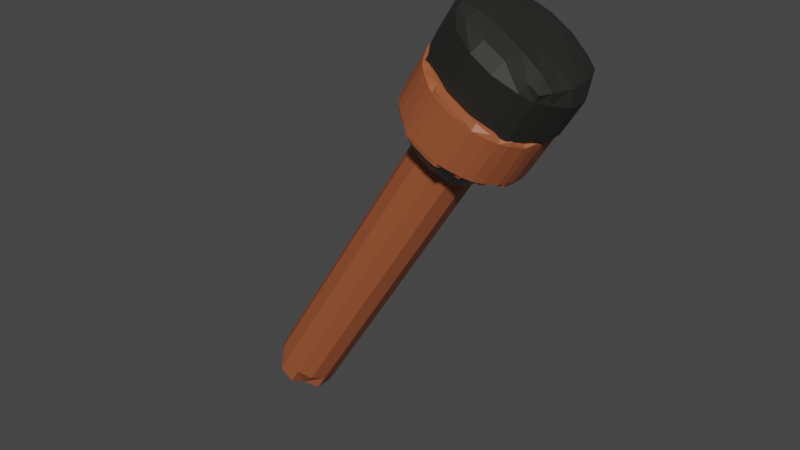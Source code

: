 # Source: pochodnia.blend  (saved by Blender 3.4.6; exported with 4.5.12 LTS)
import bpy
from mathutils import Matrix  # noqa: F401  (used for matrix-valued properties, if any)

bpy.ops.wm.read_factory_settings(use_empty=True)
scene = bpy.context.scene
scene.name = 'Scene'

# ---- collections
col_collection = bpy.data.collections.new('Collection'); scene.collection.children.link(col_collection)

# ---- materials (node trees are filled in below, after node groups)
mat_material_004 = bpy.data.materials.new('Material.004')
mat_material_004.use_transparent_shadow = False
mat_material_004.preview_render_type = 'FLAT'
mat_material = bpy.data.materials.new('Material')
mat_material.use_transparent_shadow = False
mat_material_002 = bpy.data.materials.new('Material.002')
mat_material_002.use_transparent_shadow = False

# ---- material node trees
mat_material_004.use_nodes = True; mat_material_004.node_tree.nodes.clear()
_N = mat_material_004.node_tree.nodes; _L = mat_material_004.node_tree.links
n0 = _N.new('ShaderNodeBsdfPrincipled'); n0.name = 'Principled BSDF'; n0.location = (10, 300)
n0.distribution = 'GGX'
n0.inputs[0].default_value = (0.3589, 0.09505, 0.03571, 0.0)
n0.inputs[3].default_value = 1.45
n0.inputs[9].default_value = (0.0, 0.0, 0.0)
n0.inputs[11].default_value = 0.0
n0.inputs[13].default_value = 0.5039
n0.inputs[27].default_value = (0.0, 0.0, 0.0, 1.0)
n0.inputs[28].default_value = 1.0
n1 = _N.new('ShaderNodeOutputMaterial'); n1.name = 'Material Output'; n1.location = (300, 300)
_L.new(n0.outputs[0], n1.inputs[0])
n1.is_active_output = True
mat_material.use_nodes = True; mat_material.node_tree.nodes.clear()
_N = mat_material.node_tree.nodes; _L = mat_material.node_tree.links
n0 = _N.new('ShaderNodeBsdfPrincipled'); n0.name = 'Principled BSDF'; n0.location = (10, 300)
n0.distribution = 'GGX'
n0.subsurface_method = 'RANDOM_WALK_SKIN'
n0.inputs[0].default_value = (0.1971, 0.1971, 0.1971, 1.0)
n0.inputs[3].default_value = 1.45
n0.inputs[27].default_value = (0.0, 0.0, 0.0, 1.0)
n0.inputs[28].default_value = 1.0
n1 = _N.new('ShaderNodeOutputMaterial'); n1.name = 'Material Output'; n1.location = (300, 300)
_L.new(n0.outputs[0], n1.inputs[0])
n1.is_active_output = True
mat_material_002.use_nodes = True; mat_material_002.node_tree.nodes.clear()
_N = mat_material_002.node_tree.nodes; _L = mat_material_002.node_tree.links
n0 = _N.new('ShaderNodeBsdfPrincipled'); n0.name = 'Principled BSDF'; n0.location = (10, 300)
n0.distribution = 'GGX'
n0.subsurface_method = 'RANDOM_WALK_SKIN'
n0.inputs[0].default_value = (0.01815, 0.01834, 0.01632, 1.0)
n0.inputs[3].default_value = 1.45
n0.inputs[27].default_value = (0.0, 0.0, 0.0, 1.0)
n0.inputs[28].default_value = 1.0
n1 = _N.new('ShaderNodeOutputMaterial'); n1.name = 'Material Output'; n1.location = (300, 300)
_L.new(n0.outputs[0], n1.inputs[0])
n1.is_active_output = True

# ---- world
world_world = bpy.data.worlds.new('World'); scene.world = world_world
world_world.use_nodes = True; world_world.node_tree.nodes.clear()
_N = world_world.node_tree.nodes; _L = world_world.node_tree.links
n0 = _N.new('ShaderNodeOutputWorld'); n0.name = 'World Output'; n0.location = (300, 300)
n1 = _N.new('ShaderNodeBackground'); n1.name = 'Background'; n1.location = (10, 300)
n1.inputs[0].default_value = (0.05088, 0.05088, 0.05088, 1.0)
_L.new(n1.outputs[0], n0.inputs[0])
n0.is_active_output = True
world_world.color = (0.05088, 0.05088, 0.05088)
world_world.use_sun_shadow = False
world_world.sun_shadow_jitter_overblur = 0.0

# ---- meshes
me_cylinder = bpy.data.meshes.new('Cylinder')
me_cylinder.from_pydata([(-0.9268, -0.2706, -14.28), (-0.9402, -0.278, -13.52), (-0.9392, -0.2823, -12.73), (-0.9312, -0.3177, -11.92), (-0.9312, -0.3177, -11.12), (-0.9312, -0.3177, -10.32), (-0.9312, -0.3177, -9.525), (-0.9312, -0.3177, -8.725), (-0.9312, -0.3177, -7.925), (-0.9312, -0.3177, -7.125), (-0.9312, -0.3177, -6.325), (-0.9312, -0.3177, -5.525), (-0.9312, -0.3177, -4.725), (-0.9312, -0.3177, -3.925), (-0.9312, -0.3177, -3.125), (-0.2741, -0.9233, -14.28), (-0.2815, -0.9367, -13.52), (-0.2815, -0.9367, -12.72), (-0.2815, -0.9367, -11.92), (-0.2815, -0.9367, -11.12), (-0.2815, -0.9367, -10.32), (-0.2815, -0.9367, -9.525), (-0.2815, -0.9367, -8.725), (-0.2815, -0.9367, -7.925), (-0.2815, -0.9367, -7.125), (-0.2815, -0.9367, -6.325), (-0.2815, -0.9367, -5.525), (-0.2815, -0.9367, -4.725), (-0.2815, -0.9367, -3.925), (-0.2815, -0.9367, -3.125), (-0.4974, -0.4939, -14.43), (-0.7044, -0.7009, -13.52), (-0.7044, -0.7009, -12.72), (-0.7044, -0.7009, -11.92), (-0.7044, -0.7009, -11.12), (-0.7044, -0.7009, -10.32), (-0.7044, -0.7009, -9.525), (-0.7044, -0.7009, -8.725), (-0.7044, -0.7009, -7.925), (-0.7044, -0.7009, -7.125), (-0.7044, -0.7009, -6.325), (-0.7044, -0.7009, -5.525), (-0.7044, -0.7009, -4.725), (-0.7044, -0.7009, -3.925), (-0.7044, -0.7009, -3.125), (-0.9312, -0.3177, -2.325), (-0.9312, -0.3177, -1.525), (-0.9371, -0.2915, -0.7122), (-0.9402, -0.278, 0.07502), (-0.9316, -0.272, 0.8457), (-0.2815, -0.9367, -2.325), (-0.2815, -0.9367, -1.525), (-0.2815, -0.9367, -0.725), (-0.2815, -0.9367, 0.07502), (-0.2898, -0.9242, 0.8372), (-0.7044, -0.7009, -2.325), (-0.7044, -0.7009, -1.525), (-0.7044, -0.7009, -0.725), (-0.7044, -0.7009, 0.07502), (-0.499, -0.4955, 1.04), (-0.9268, 0.2706, -14.28), (-0.9402, 0.278, -13.52), (-0.9392, 0.2823, -12.73), (-0.9312, 0.3177, -11.92), (-0.9312, 0.3177, -11.12), (-0.9312, 0.3177, -10.32), (-0.9312, 0.3177, -9.525), (-0.9312, 0.3177, -8.725), (-0.9312, 0.3177, -7.925), (-0.9312, 0.3177, -7.125), (-0.9312, 0.3177, -6.325), (-0.9312, 0.3177, -5.525), (-0.9312, 0.3177, -4.725), (-0.9312, 0.3177, -3.925), (-0.9312, 0.3177, -3.125), (-0.4974, 0.4939, -14.43), (-0.7044, 0.7009, -13.52), (-0.7044, 0.7009, -12.72), (-0.7044, 0.7009, -11.92), (-0.7044, 0.7009, -11.12), (-0.7044, 0.7009, -10.32), (-0.7044, 0.7009, -9.525), (-0.7044, 0.7009, -8.725), (-0.7044, 0.7009, -7.925), (-0.7044, 0.7009, -7.125), (-0.7044, 0.7009, -6.325), (-0.7044, 0.7009, -5.525), (-0.7044, 0.7009, -4.725), (-0.7044, 0.7009, -3.925), (-0.7044, 0.7009, -3.125), (-0.2741, 0.9233, -14.28), (-0.2815, 0.9367, -13.52), (-0.2815, 0.9367, -12.72), (-0.2815, 0.9367, -11.92), (-0.2815, 0.9367, -11.12), (-0.2815, 0.9367, -10.32), (-0.2815, 0.9367, -9.525), (-0.2815, 0.9367, -8.725), (-0.2815, 0.9367, -7.925), (-0.2815, 0.9367, -7.125), (-0.2815, 0.9367, -6.325), (-0.2815, 0.9367, -5.525), (-0.2815, 0.9367, -4.725), (-0.2815, 0.9367, -3.925), (-0.2815, 0.9367, -3.125), (-0.9312, 0.3177, -2.325), (-0.9312, 0.3177, -1.525), (-0.9371, 0.2915, -0.7122), (-0.9402, 0.278, 0.07502), (-0.9316, 0.272, 0.8457), (-0.7044, 0.7009, -2.325), (-0.7044, 0.7009, -1.525), (-0.7044, 0.7009, -0.725), (-0.7044, 0.7009, 0.07502), (-0.499, 0.4955, 1.04), (-0.2815, 0.9367, -2.325), (-0.2815, 0.9367, -1.525), (-0.2815, 0.9367, -0.725), (-0.2815, 0.9367, 0.07502), (-0.2849, 0.9255, 0.8387), (0.2671, -0.9233, -14.28), (0.2745, -0.9367, -13.52), (0.2745, -0.9367, -12.72), (0.2745, -0.9367, -11.92), (0.2745, -0.9367, -11.12), (0.2745, -0.9367, -10.32), (0.2745, -0.9367, -9.525), (0.2745, -0.9367, -8.725), (0.2745, -0.9367, -7.925), (0.2745, -0.9367, -7.125), (0.2745, -0.9367, -6.325), (0.2745, -0.9367, -5.525), (0.2745, -0.9367, -4.725), (0.2745, -0.9367, -3.925), (0.2745, -0.9367, -3.125), (0.4905, -0.4939, -14.43), (0.6974, -0.7009, -13.52), (0.6974, -0.7009, -12.72), (0.6974, -0.7009, -11.92), (0.6974, -0.7009, -11.12), (0.6974, -0.7009, -10.32), (0.6974, -0.7009, -9.525), (0.6974, -0.7009, -8.725), (0.6974, -0.7009, -7.925), (0.6974, -0.7009, -7.125), (0.6974, -0.7009, -6.325), (0.6974, -0.7009, -5.525), (0.6974, -0.7009, -4.725), (0.6974, -0.7009, -3.925), (0.6974, -0.7009, -3.125), (0.9198, -0.2706, -14.28), (0.9332, -0.278, -13.52), (0.9332, -0.278, -12.72), (0.9332, -0.278, -11.92), (0.9332, -0.278, -11.12), (0.9332, -0.278, -10.32), (0.9332, -0.278, -9.525), (0.9332, -0.278, -8.725), (0.9332, -0.278, -7.925), (0.9332, -0.278, -7.125), (0.9332, -0.278, -6.325), (0.9332, -0.278, -5.525), (0.9332, -0.278, -4.725), (0.9332, -0.278, -3.925), (0.9332, -0.278, -3.125), (0.2745, -0.9367, -2.325), (0.2745, -0.9367, -1.525), (0.2745, -0.9367, -0.725), (0.2745, -0.9367, 0.07502), (0.2828, -0.9242, 0.8372), (0.6974, -0.7009, -2.325), (0.6974, -0.7009, -1.525), (0.6974, -0.7009, -0.725), (0.6974, -0.7009, 0.07502), (0.492, -0.4955, 1.04), (0.9332, -0.278, -2.325), (0.9332, -0.278, -1.525), (0.9322, -0.2823, -0.731), (0.9242, -0.3177, 0.07502), (0.915, -0.3081, 0.8495), (0.4905, 0.4939, -14.43), (0.6974, 0.7009, -13.52), (0.6974, 0.7009, -12.72), (0.6974, 0.7009, -11.92), (0.6974, 0.7009, -11.12), (0.6974, 0.7009, -10.32), (0.6974, 0.7009, -9.525), (0.6974, 0.7009, -8.725), (0.6974, 0.7009, -7.925), (0.6974, 0.7009, -7.125), (0.6974, 0.7009, -6.325), (0.6974, 0.7009, -5.525), (0.6974, 0.7009, -4.725), (0.6974, 0.7009, -3.925), (0.6974, 0.7009, -3.125), (0.2671, 0.9233, -14.28), (0.2745, 0.9367, -13.52), (0.2745, 0.9367, -12.72), (0.2745, 0.9367, -11.92), (0.2745, 0.9367, -11.12), (0.2745, 0.9367, -10.32), (0.2745, 0.9367, -9.525), (0.2745, 0.9367, -8.725), (0.2745, 0.9367, -7.925), (0.2745, 0.9367, -7.125), (0.2745, 0.9367, -6.325), (0.2745, 0.9367, -5.525), (0.2745, 0.9367, -4.725), (0.2745, 0.9367, -3.925), (0.2745, 0.9367, -3.125), (0.9198, 0.2706, -14.28), (0.9332, 0.278, -13.52), (0.9332, 0.278, -12.72), (0.9332, 0.278, -11.92), (0.9332, 0.278, -11.12), (0.9332, 0.278, -10.32), (0.9332, 0.278, -9.525), (0.9332, 0.278, -8.725), (0.9332, 0.278, -7.925), (0.9332, 0.278, -7.125), (0.9332, 0.278, -6.325), (0.9332, 0.278, -5.525), (0.9332, 0.278, -4.725), (0.9332, 0.278, -3.925), (0.9332, 0.278, -3.125), (0.6974, 0.7009, -2.325), (0.6974, 0.7009, -1.525), (0.6974, 0.7009, -0.725), (0.6974, 0.7009, 0.07502), (0.492, 0.4955, 1.04), (0.2745, 0.9367, -2.325), (0.2745, 0.9367, -1.525), (0.2745, 0.9367, -0.725), (0.2745, 0.9367, 0.07502), (0.2779, 0.9255, 0.8387), (0.9332, 0.278, -2.325), (0.9332, 0.278, -1.525), (0.9322, 0.2823, -0.731), (0.9242, 0.3177, 0.07502), (0.915, 0.3081, 0.8495), (-1.874, -0.5481, 0.936), (-1.879, -0.5491, 1.096), (-1.879, -0.5491, 1.358), (-1.879, -0.5491, 1.619), (-1.879, -0.5491, 1.881), (-1.919, -0.2395, 0.9271), (-1.939, -0.2543, 1.096), (-1.939, -0.2543, 1.358), (-1.939, -0.2543, 1.619), (-1.939, -0.2543, 1.881), (-1.538, -1.121, 0.9233), (-1.569, -1.166, 1.096), (-1.569, -1.166, 1.358), (-1.569, -1.166, 1.619), (-1.569, -1.166, 1.881), (-1.638, -0.7018, 0.9116), (-1.796, -0.7796, 1.096), (-1.796, -0.7796, 1.358), (-1.796, -0.7796, 1.619), (-1.796, -0.7796, 1.881), (-1.625, -0.2327, 0.9045), (-1.117, -1.542, 0.9233), (-1.162, -1.573, 1.096), (-1.162, -1.573, 1.358), (-1.162, -1.573, 1.619), (-1.162, -1.573, 1.881), (-1.163, -1.167, 0.9054), (-1.389, -1.393, 1.096), (-1.389, -1.393, 1.358), (-1.389, -1.393, 1.619), (-1.389, -1.393, 1.881), (-1.16, -0.6981, 0.9045), (-1.16, -0.2327, 0.9045), (-0.5443, -1.878, 0.936), (-0.5453, -1.883, 1.096), (-0.5453, -1.883, 1.358), (-0.5453, -1.883, 1.619), (-0.5453, -1.883, 1.881), (-0.698, -1.641, 0.9116), (-0.7758, -1.8, 1.096), (-0.7758, -1.8, 1.358), (-0.7758, -1.8, 1.619), (-0.7758, -1.8, 1.881), (-0.6943, -1.163, 0.9045), (-0.6943, -0.6981, 0.9045), (-0.6943, -0.2327, 0.9045), (-0.2357, -1.923, 0.9271), (-0.2505, -1.943, 1.096), (-0.2505, -1.943, 1.358), (-0.2505, -1.943, 1.619), (-0.2505, -1.943, 1.881), (-0.2289, -1.629, 0.9045), (-0.2289, -1.163, 0.9045), (-0.2289, -0.6981, 0.9045), (-0.2289, -0.2327, 0.9045), (-1.879, -0.5491, 2.142), (-1.879, -0.5491, 2.404), (-1.879, -0.5491, 2.665), (-1.879, -0.5491, 2.927), (-1.874, -0.5481, 3.087), (-1.939, -0.2543, 2.142), (-1.939, -0.2543, 2.404), (-1.939, -0.2543, 2.665), (-1.939, -0.2543, 2.927), (-1.919, -0.2395, 3.096), (-1.569, -1.166, 2.142), (-1.569, -1.166, 2.404), (-1.569, -1.166, 2.665), (-1.569, -1.166, 2.927), (-1.538, -1.121, 3.1), (-1.796, -0.7796, 2.142), (-1.796, -0.7796, 2.404), (-1.796, -0.7796, 2.665), (-1.796, -0.7796, 2.927), (-1.638, -0.7018, 3.111), (-1.625, -0.2327, 3.118), (-1.162, -1.573, 2.142), (-1.162, -1.573, 2.404), (-1.162, -1.573, 2.665), (-1.162, -1.573, 2.927), (-1.117, -1.542, 3.1), (-1.389, -1.393, 2.142), (-1.389, -1.393, 2.404), (-1.389, -1.393, 2.665), (-1.389, -1.393, 2.927), (-1.163, -1.167, 3.118), (-1.16, -0.6981, 3.118), (-1.16, -0.2327, 3.118), (-0.5453, -1.883, 2.142), (-0.5453, -1.883, 2.404), (-0.5453, -1.883, 2.665), (-0.5453, -1.883, 2.927), (-0.5443, -1.878, 3.087), (-0.7758, -1.8, 2.142), (-0.7758, -1.8, 2.404), (-0.7758, -1.8, 2.665), (-0.7758, -1.8, 2.927), (-0.698, -1.641, 3.111), (-0.6943, -1.163, 3.118), (-0.6943, -0.6981, 3.118), (-0.6943, -0.2327, 3.118), (-0.2505, -1.943, 2.142), (-0.2505, -1.943, 2.404), (-0.2505, -1.943, 2.665), (-0.2505, -1.943, 2.927), (-0.2357, -1.923, 3.096), (-0.2289, -1.629, 3.118), (-0.2289, -1.163, 3.118), (-0.2289, -0.6981, 3.118), (-0.2289, -0.2327, 3.118), (-1.919, 0.2395, 0.9271), (-1.939, 0.2543, 1.096), (-1.939, 0.2543, 1.358), (-1.939, 0.2543, 1.619), (-1.939, 0.2543, 1.881), (-1.874, 0.5481, 0.936), (-1.879, 0.5491, 1.096), (-1.879, 0.5491, 1.358), (-1.879, 0.5491, 1.619), (-1.879, 0.5491, 1.881), (-1.625, 0.2327, 0.9045), (-1.638, 0.7018, 0.9116), (-1.796, 0.7796, 1.096), (-1.796, 0.7796, 1.358), (-1.796, 0.7796, 1.619), (-1.796, 0.7796, 1.881), (-1.538, 1.121, 0.9233), (-1.569, 1.166, 1.096), (-1.569, 1.166, 1.358), (-1.569, 1.166, 1.619), (-1.569, 1.166, 1.881), (-1.16, 0.2327, 0.9045), (-1.16, 0.6981, 0.9045), (-1.163, 1.167, 0.9054), (-1.389, 1.393, 1.096), (-1.389, 1.393, 1.358), (-1.389, 1.393, 1.619), (-1.389, 1.393, 1.881), (-1.117, 1.542, 0.9233), (-1.162, 1.573, 1.096), (-1.162, 1.573, 1.358), (-1.162, 1.573, 1.619), (-1.162, 1.573, 1.881), (-0.6943, 0.2327, 0.9045), (-0.6943, 0.6981, 0.9045), (-0.6943, 1.163, 0.9045), (-0.698, 1.641, 0.9116), (-0.7758, 1.8, 1.096), (-0.7758, 1.8, 1.358), (-0.7758, 1.8, 1.619), (-0.7758, 1.8, 1.881), (-0.5443, 1.878, 0.936), (-0.5453, 1.883, 1.096), (-0.5453, 1.883, 1.358), (-0.5453, 1.883, 1.619), (-0.5453, 1.883, 1.881), (-0.2289, 0.2327, 0.9045), (-0.2289, 0.6981, 0.9045), (-0.2289, 1.163, 0.9045), (-0.2289, 1.629, 0.9045), (-0.2357, 1.923, 0.9271), (-0.2505, 1.943, 1.096), (-0.2505, 1.943, 1.358), (-0.2505, 1.943, 1.619), (-0.2505, 1.943, 1.881), (-1.939, 0.2543, 2.142), (-1.939, 0.2543, 2.404), (-1.939, 0.2543, 2.665), (-1.939, 0.2543, 2.927), (-1.919, 0.2395, 3.096), (-1.879, 0.5491, 2.142), (-1.879, 0.5491, 2.404), (-1.879, 0.5491, 2.665), (-1.879, 0.5491, 2.927), (-1.874, 0.5481, 3.087), (-1.625, 0.2327, 3.118), (-1.796, 0.7796, 2.142), (-1.796, 0.7796, 2.404), (-1.796, 0.7796, 2.665), (-1.796, 0.7796, 2.927), (-1.638, 0.7018, 3.111), (-1.569, 1.166, 2.142), (-1.569, 1.166, 2.404), (-1.569, 1.166, 2.665), (-1.569, 1.166, 2.927), (-1.538, 1.121, 3.1), (-1.16, 0.2327, 3.118), (-1.16, 0.6981, 3.118), (-1.389, 1.393, 2.142), (-1.389, 1.393, 2.404), (-1.389, 1.393, 2.665), (-1.389, 1.393, 2.927), (-1.163, 1.167, 3.118), (-1.162, 1.573, 2.142), (-1.162, 1.573, 2.404), (-1.162, 1.573, 2.665), (-1.162, 1.573, 2.927), (-1.117, 1.542, 3.1), (-0.6943, 0.2327, 3.118), (-0.6943, 0.6981, 3.118), (-0.6943, 1.163, 3.118), (-0.7758, 1.8, 2.142), (-0.7758, 1.8, 2.404), (-0.7758, 1.8, 2.665), (-0.7758, 1.8, 2.927), (-0.698, 1.641, 3.111), (-0.5453, 1.883, 2.142), (-0.5453, 1.883, 2.404), (-0.5453, 1.883, 2.665), (-0.5453, 1.883, 2.927), (-0.5443, 1.878, 3.087), (-0.2289, 0.2327, 3.118), (-0.2289, 0.6981, 3.118), (-0.2289, 1.163, 3.118), (-0.2289, 1.629, 3.118), (-0.2505, 1.943, 2.142), (-0.2505, 1.943, 2.404), (-0.2505, 1.943, 2.665), (-0.2505, 1.943, 2.927), (-0.2357, 1.923, 3.096), (0.2433, -1.923, 0.9271), (0.2581, -1.943, 1.096), (0.2581, -1.943, 1.358), (0.2581, -1.943, 1.619), (0.2581, -1.943, 1.881), (0.2365, -1.629, 0.9045), (0.2365, -1.163, 0.9045), (0.2365, -0.6981, 0.9045), (0.2365, -0.2327, 0.9045), (0.5519, -1.878, 0.936), (0.5529, -1.883, 1.096), (0.5529, -1.883, 1.358), (0.5529, -1.883, 1.619), (0.5529, -1.883, 1.881), (0.7056, -1.641, 0.9116), (0.7834, -1.8, 1.096), (0.7834, -1.8, 1.358), (0.7834, -1.8, 1.619), (0.7834, -1.8, 1.881), (0.7019, -1.163, 0.9045), (0.7019, -0.6981, 0.9045), (0.7019, -0.2327, 0.9045), (1.125, -1.542, 0.9233), (1.17, -1.573, 1.096), (1.17, -1.573, 1.358), (1.17, -1.573, 1.619), (1.17, -1.573, 1.881), (1.171, -1.167, 0.9054), (1.397, -1.393, 1.096), (1.397, -1.393, 1.358), (1.397, -1.393, 1.619), (1.397, -1.393, 1.881), (1.167, -0.6981, 0.9045), (1.167, -0.2327, 0.9045), (1.545, -1.121, 0.9233), (1.576, -1.166, 1.096), (1.576, -1.166, 1.358), (1.576, -1.166, 1.619), (1.576, -1.166, 1.881), (1.645, -0.7018, 0.9116), (1.804, -0.7796, 1.096), (1.804, -0.7796, 1.358), (1.804, -0.7796, 1.619), (1.804, -0.7796, 1.881), (1.633, -0.2327, 0.9045), (1.881, -0.5481, 0.936), (1.886, -0.5491, 1.096), (1.886, -0.5491, 1.358), (1.886, -0.5491, 1.619), (1.886, -0.5491, 1.881), (1.927, -0.2395, 0.9271), (1.947, -0.2543, 1.096), (1.947, -0.2543, 1.358), (1.947, -0.2543, 1.619), (1.947, -0.2543, 1.881), (0.2581, -1.943, 2.142), (0.2581, -1.943, 2.404), (0.2581, -1.943, 2.665), (0.2581, -1.943, 2.927), (0.2433, -1.923, 3.096), (0.2365, -1.629, 3.118), (0.2365, -1.163, 3.118), (0.2365, -0.6981, 3.118), (0.2365, -0.2327, 3.118), (0.5529, -1.883, 2.142), (0.5529, -1.883, 2.404), (0.5529, -1.883, 2.665), (0.5529, -1.883, 2.927), (0.5519, -1.878, 3.087), (0.7834, -1.8, 2.142), (0.7834, -1.8, 2.404), (0.7834, -1.8, 2.665), (0.7834, -1.8, 2.927), (0.7056, -1.641, 3.111), (0.7019, -1.163, 3.118), (0.7019, -0.6981, 3.118), (0.7019, -0.2327, 3.118), (1.17, -1.573, 2.142), (1.17, -1.573, 2.404), (1.17, -1.573, 2.665), (1.17, -1.573, 2.927), (1.125, -1.542, 3.1), (1.397, -1.393, 2.142), (1.397, -1.393, 2.404), (1.397, -1.393, 2.665), (1.397, -1.393, 2.927), (1.171, -1.167, 3.118), (1.167, -0.6981, 3.118), (1.167, -0.2327, 3.118), (1.576, -1.166, 2.142), (1.576, -1.166, 2.404), (1.576, -1.166, 2.665), (1.576, -1.166, 2.927), (1.545, -1.121, 3.1), (1.804, -0.7796, 2.142), (1.804, -0.7796, 2.404), (1.804, -0.7796, 2.665), (1.804, -0.7796, 2.927), (1.645, -0.7018, 3.111), (1.633, -0.2327, 3.118), (1.886, -0.5491, 2.142), (1.886, -0.5491, 2.404), (1.886, -0.5491, 2.665), (1.886, -0.5491, 2.927), (1.881, -0.5481, 3.087), (1.947, -0.2543, 2.142), (1.947, -0.2543, 2.404), (1.947, -0.2543, 2.665), (1.947, -0.2543, 2.927), (1.927, -0.2395, 3.096), (0.2365, 0.2327, 0.9045), (0.2365, 0.6981, 0.9045), (0.2365, 1.163, 0.9045), (0.2365, 1.629, 0.9045), (0.2433, 1.923, 0.9271), (0.2581, 1.943, 1.096), (0.2581, 1.943, 1.358), (0.2581, 1.943, 1.619), (0.2581, 1.943, 1.881), (0.7019, 0.2327, 0.9045), (0.7019, 0.6981, 0.9045), (0.7019, 1.163, 0.9045), (0.7056, 1.641, 0.9116), (0.7834, 1.8, 1.096), (0.7834, 1.8, 1.358), (0.7834, 1.8, 1.619), (0.7834, 1.8, 1.881), (0.5519, 1.878, 0.936), (0.5529, 1.883, 1.096), (0.5529, 1.883, 1.358), (0.5529, 1.883, 1.619), (0.5529, 1.883, 1.881), (1.167, 0.2327, 0.9045), (1.167, 0.6981, 0.9045), (1.171, 1.167, 0.9054), (1.397, 1.393, 1.096), (1.397, 1.393, 1.358), (1.397, 1.393, 1.619), (1.397, 1.393, 1.881), (1.125, 1.542, 0.9233), (1.17, 1.573, 1.096), (1.17, 1.573, 1.358), (1.17, 1.573, 1.619), (1.17, 1.573, 1.881), (1.633, 0.2327, 0.9045), (1.645, 0.7018, 0.9116), (1.804, 0.7796, 1.096), (1.804, 0.7796, 1.358), (1.804, 0.7796, 1.619), (1.804, 0.7796, 1.881), (1.545, 1.121, 0.9233), (1.576, 1.166, 1.096), (1.576, 1.166, 1.358), (1.576, 1.166, 1.619), (1.576, 1.166, 1.881), (1.927, 0.2395, 0.9271), (1.947, 0.2543, 1.096), (1.947, 0.2543, 1.358), (1.947, 0.2543, 1.619), (1.947, 0.2543, 1.881), (1.881, 0.5481, 0.936), (1.886, 0.5491, 1.096), (1.886, 0.5491, 1.358), (1.886, 0.5491, 1.619), (1.886, 0.5491, 1.881), (0.2365, 0.2327, 3.118), (0.2365, 0.6981, 3.118), (0.2365, 1.163, 3.118), (0.2365, 1.629, 3.118), (0.2581, 1.943, 2.142), (0.2581, 1.943, 2.404), (0.2581, 1.943, 2.665), (0.2581, 1.943, 2.927), (0.2433, 1.923, 3.096), (0.7019, 0.2327, 3.118), (0.7019, 0.6981, 3.118), (0.7019, 1.163, 3.118), (0.7834, 1.8, 2.142), (0.7834, 1.8, 2.404), (0.7834, 1.8, 2.665), (0.7834, 1.8, 2.927), (0.7056, 1.641, 3.111), (0.5529, 1.883, 2.142), (0.5529, 1.883, 2.404), (0.5529, 1.883, 2.665), (0.5529, 1.883, 2.927), (0.5519, 1.878, 3.087), (1.167, 0.2327, 3.118), (1.167, 0.6981, 3.118), (1.397, 1.393, 2.142), (1.397, 1.393, 2.404), (1.397, 1.393, 2.665), (1.397, 1.393, 2.927), (1.171, 1.167, 3.118), (1.17, 1.573, 2.142), (1.17, 1.573, 2.404), (1.17, 1.573, 2.665), (1.17, 1.573, 2.927), (1.125, 1.542, 3.1), (1.633, 0.2327, 3.118), (1.804, 0.7796, 2.142), (1.804, 0.7796, 2.404), (1.804, 0.7796, 2.665), (1.804, 0.7796, 2.927), (1.645, 0.7018, 3.111), (1.576, 1.166, 2.142), (1.576, 1.166, 2.404), (1.576, 1.166, 2.665), (1.576, 1.166, 2.927), (1.545, 1.121, 3.1), (1.947, 0.2543, 2.142), (1.947, 0.2543, 2.404), (1.947, 0.2543, 2.665), (1.947, 0.2543, 2.927), (1.927, 0.2395, 3.096), (1.886, 0.5491, 2.142), (1.886, 0.5491, 2.404), (1.886, 0.5491, 2.665), (1.886, 0.5491, 2.927), (1.881, 0.5481, 3.087), (-0.9753, -0.9791, -0.009357), (-0.9791, -0.9829, 0.2073), (-0.9791, -0.9829, 0.5867), (-1.054, -0.7287, -0.08045), (-1.139, -0.7287, 0.2073), (-1.139, -0.7287, 0.5867), (-1.152, -0.2429, -0.1423), (-1.337, -0.2429, 0.2073), (-1.337, -0.2429, 0.5867), (-0.7267, -1.058, -0.08045), (-0.7267, -1.145, 0.2073), (-0.7267, -1.145, 0.5867), (-0.7267, -0.7287, -0.2403), (-0.7267, -0.2429, -0.3064), (-0.2446, -1.157, -0.1423), (-0.2446, -1.343, 0.2073), (-0.2446, -1.343, 0.5867), (-0.2446, -0.7287, -0.3064), (-0.2446, -0.2429, -0.3107), (-0.9791, -0.9829, 0.9662), (-0.9791, -0.9829, 1.346), (-0.9753, -0.9791, 1.562), (-1.139, -0.7287, 0.9662), (-1.139, -0.7287, 1.346), (-1.054, -0.7287, 1.633), (-1.337, -0.2429, 0.9662), (-1.337, -0.2429, 1.346), (-1.152, -0.2429, 1.695), (-0.7267, -1.145, 0.9662), (-0.7267, -1.145, 1.346), (-0.7267, -1.058, 1.633), (-0.7267, -0.7287, 1.793), (-0.7267, -0.2429, 1.859), (-0.2446, -1.343, 0.9662), (-0.2446, -1.343, 1.346), (-0.2446, -1.157, 1.695), (-0.2446, -0.7287, 1.859), (-0.2446, -0.2429, 1.864), (-1.152, 0.2429, -0.1423), (-1.337, 0.2429, 0.2073), (-1.337, 0.2429, 0.5867), (-1.054, 0.7287, -0.08045), (-1.139, 0.7287, 0.2073), (-1.139, 0.7287, 0.5867), (-0.9753, 0.9791, -0.009357), (-0.9791, 0.9829, 0.2073), (-0.9791, 0.9829, 0.5867), (-0.7267, 0.2429, -0.3064), (-0.7267, 0.7287, -0.2403), (-0.7267, 1.058, -0.08045), (-0.7267, 1.145, 0.2073), (-0.7267, 1.145, 0.5867), (-0.2446, 0.2429, -0.3107), (-0.2446, 0.7287, -0.3064), (-0.2446, 1.157, -0.1423), (-0.2446, 1.343, 0.2073), (-0.2446, 1.343, 0.5867), (-1.337, 0.2429, 0.9662), (-1.337, 0.2429, 1.346), (-1.152, 0.2429, 1.695), (-1.139, 0.7287, 0.9662), (-1.139, 0.7287, 1.346), (-1.054, 0.7287, 1.633), (-0.9791, 0.9829, 0.9662), (-0.9791, 0.9829, 1.346), (-0.9753, 0.9791, 1.562), (-0.7267, 0.2429, 1.859), (-0.7267, 0.7287, 1.793), (-0.7267, 1.145, 0.9662), (-0.7267, 1.145, 1.346), (-0.7267, 1.058, 1.633), (-0.2446, 0.2429, 1.864), (-0.2446, 0.7287, 1.859), (-0.2446, 1.343, 0.9662), (-0.2446, 1.343, 1.346), (-0.2446, 1.157, 1.695), (0.2376, -1.157, -0.1423), (0.2376, -1.343, 0.2073), (0.2376, -1.343, 0.5867), (0.2376, -0.7287, -0.3064), (0.2376, -0.2429, -0.3107), (0.7197, -1.058, -0.08045), (0.7197, -1.145, 0.2073), (0.7197, -1.145, 0.5867), (0.7197, -0.7287, -0.2403), (0.7197, -0.2429, -0.3064), (0.9683, -0.9791, -0.009357), (0.9721, -0.9829, 0.2073), (0.9721, -0.9829, 0.5867), (1.047, -0.7287, -0.08045), (1.132, -0.7287, 0.2073), (1.132, -0.7287, 0.5867), (1.145, -0.2429, -0.1423), (1.33, -0.2429, 0.2073), (1.33, -0.2429, 0.5867), (0.2376, -1.343, 0.9662), (0.2376, -1.343, 1.346), (0.2376, -1.157, 1.695), (0.2376, -0.7287, 1.859), (0.2376, -0.2429, 1.864), (0.7197, -1.145, 0.9662), (0.7197, -1.145, 1.346), (0.7197, -1.058, 1.633), (0.7197, -0.7287, 1.793), (0.7197, -0.2429, 1.859), (0.9721, -0.9829, 0.9662), (0.9721, -0.9829, 1.346), (0.9683, -0.9791, 1.562), (1.132, -0.7287, 0.9662), (1.132, -0.7287, 1.346), (1.047, -0.7287, 1.633), (1.33, -0.2429, 0.9662), (1.33, -0.2429, 1.346), (1.145, -0.2429, 1.695), (0.2376, 0.2429, -0.3107), (0.2376, 0.7287, -0.3064), (0.2376, 1.157, -0.1423), (0.2376, 1.343, 0.2073), (0.2376, 1.343, 0.5867), (0.7197, 0.2429, -0.3064), (0.7197, 0.7287, -0.2403), (0.7197, 1.058, -0.08045), (0.7197, 1.145, 0.2073), (0.7197, 1.145, 0.5867), (1.145, 0.2429, -0.1423), (1.33, 0.2429, 0.2073), (1.33, 0.2429, 0.5867), (1.047, 0.7287, -0.08045), (1.132, 0.7287, 0.2073), (1.132, 0.7287, 0.5867), (0.9683, 0.9791, -0.009357), (0.9721, 0.9829, 0.2073), (0.9721, 0.9829, 0.5867), (0.2376, 0.2429, 1.864), (0.2376, 0.7287, 1.859), (0.2376, 1.343, 0.9662), (0.2376, 1.343, 1.346), (0.2376, 1.157, 1.695), (0.7197, 0.2429, 1.859), (0.7197, 0.7287, 1.793), (0.7197, 1.145, 0.9662), (0.7197, 1.145, 1.346), (0.7197, 1.058, 1.633), (1.33, 0.2429, 0.9662), (1.33, 0.2429, 1.346), (1.145, 0.2429, 1.695), (1.132, 0.7287, 0.9662), (1.132, 0.7287, 1.346), (1.047, 0.7287, 1.633), (0.9721, 0.9829, 0.9662), (0.9721, 0.9829, 1.346), (0.9683, 0.9791, 1.562), (-1.463, -1.219, 5.113), (-1.469, -1.223, 4.811), (-1.469, -1.223, 4.282), (-1.581, -0.9069, 5.213), (-1.71, -0.9069, 4.811), (-1.71, -0.9069, 4.282), (-1.729, -0.3023, 5.299), (-2.006, -0.3023, 4.811), (-2.006, -0.3023, 4.282), (-1.09, -1.317, 5.213), (-1.09, -1.425, 4.811), (-1.09, -1.425, 4.282), (-1.09, -0.9069, 5.436), (-1.09, -0.3023, 5.528), (-0.3656, -1.44, 5.299), (-0.3656, -1.672, 4.811), (-0.3656, -1.672, 4.282), (-0.3656, -0.9069, 5.528), (-0.3656, -0.3023, 5.534), (-1.469, -1.223, 3.753), (-1.469, -1.223, 3.223), (-1.463, -1.219, 2.921), (-1.71, -0.9069, 3.753), (-1.71, -0.9069, 3.223), (-1.581, -0.9069, 2.822), (-2.006, -0.3023, 3.753), (-2.006, -0.3023, 3.223), (-1.729, -0.3023, 2.736), (-1.09, -1.425, 3.753), (-1.09, -1.425, 3.223), (-1.09, -1.317, 2.822), (-1.09, -0.9069, 2.599), (-1.09, -0.3023, 2.507), (-0.3656, -1.672, 3.753), (-0.3656, -1.672, 3.223), (-0.3656, -1.44, 2.736), (-0.3656, -0.9069, 2.507), (-0.3656, -0.3023, 2.501), (-1.729, 0.3023, 5.299), (-2.006, 0.3023, 4.811), (-2.006, 0.3023, 4.282), (-1.581, 0.9069, 5.213), (-1.71, 0.9069, 4.811), (-1.71, 0.9069, 4.282), (-1.463, 1.219, 5.113), (-1.469, 1.223, 4.811), (-1.469, 1.223, 4.282), (-1.09, 0.3023, 5.528), (-1.09, 0.9069, 5.436), (-1.09, 1.317, 5.213), (-1.09, 1.425, 4.811), (-1.09, 1.425, 4.282), (-0.3656, 0.3023, 5.534), (-0.3656, 0.9069, 5.528), (-0.3656, 1.44, 5.299), (-0.3656, 1.672, 4.811), (-0.3656, 1.672, 4.282), (-2.006, 0.3023, 3.753), (-2.006, 0.3023, 3.223), (-1.729, 0.3023, 2.736), (-1.71, 0.9069, 3.753), (-1.71, 0.9069, 3.223), (-1.581, 0.9069, 2.822), (-1.469, 1.223, 3.753), (-1.469, 1.223, 3.223), (-1.463, 1.219, 2.921), (-1.09, 0.3023, 2.507), (-1.09, 0.9069, 2.599), (-1.09, 1.425, 3.753), (-1.09, 1.425, 3.223), (-1.09, 1.317, 2.822), (-0.3656, 0.3023, 2.501), (-0.3656, 0.9069, 2.507), (-0.3656, 1.672, 3.753), (-0.3656, 1.672, 3.223), (-0.3656, 1.44, 2.736), (0.3586, -1.44, 5.299), (0.3586, -1.672, 4.811), (0.3586, -1.672, 4.282), (0.3586, -0.9069, 5.528), (0.3586, -0.3023, 5.534), (1.083, -1.317, 5.213), (1.083, -1.425, 4.811), (1.083, -1.425, 4.282), (1.083, -0.9069, 5.436), (1.083, -0.3023, 5.528), (1.456, -1.219, 5.113), (1.462, -1.223, 4.811), (1.462, -1.223, 4.282), (1.574, -0.9069, 5.213), (1.703, -0.9069, 4.811), (1.703, -0.9069, 4.282), (1.722, -0.3023, 5.299), (1.999, -0.3023, 4.811), (1.999, -0.3023, 4.282), (0.3586, -1.672, 3.753), (0.3586, -1.672, 3.223), (0.3586, -1.44, 2.736), (0.3586, -0.9069, 2.507), (0.3586, -0.3023, 2.501), (1.083, -1.425, 3.753), (1.083, -1.425, 3.223), (1.083, -1.317, 2.822), (1.083, -0.9069, 2.599), (1.083, -0.3023, 2.507), (1.462, -1.223, 3.753), (1.462, -1.223, 3.223), (1.456, -1.219, 2.921), (1.703, -0.9069, 3.753), (1.703, -0.9069, 3.223), (1.574, -0.9069, 2.822), (1.999, -0.3023, 3.753), (1.999, -0.3023, 3.223), (1.722, -0.3023, 2.736), (0.3586, 0.3023, 5.534), (0.3586, 0.9069, 5.528), (0.3586, 1.44, 5.299), (0.3586, 1.672, 4.811), (0.3586, 1.672, 4.282), (1.083, 0.3023, 5.528), (1.083, 0.9069, 5.436), (1.083, 1.317, 5.213), (1.083, 1.425, 4.811), (1.083, 1.425, 4.282), (1.722, 0.3023, 5.299), (1.999, 0.3023, 4.811), (1.999, 0.3023, 4.282), (1.574, 0.9069, 5.213), (1.703, 0.9069, 4.811), (1.703, 0.9069, 4.282), (1.456, 1.219, 5.113), (1.462, 1.223, 4.811), (1.462, 1.223, 4.282), (0.3586, 0.3023, 2.501), (0.3586, 0.9069, 2.507), (0.3586, 1.672, 3.753), (0.3586, 1.672, 3.223), (0.3586, 1.44, 2.736), (1.083, 0.3023, 2.507), (1.083, 0.9069, 2.599), (1.083, 1.425, 3.753), (1.083, 1.425, 3.223), (1.083, 1.317, 2.822), (1.999, 0.3023, 3.753), (1.999, 0.3023, 3.223), (1.722, 0.3023, 2.736), (1.703, 0.9069, 3.753), (1.703, 0.9069, 3.223), (1.574, 0.9069, 2.822), (1.462, 1.223, 3.753), (1.462, 1.223, 3.223), (1.456, 1.219, 2.921)], [], [(31, 1, 0, 30), (31, 30, 15, 16), (32, 2, 1, 31), (32, 31, 16, 17), (33, 3, 2, 32), (33, 32, 17, 18), (34, 4, 3, 33), (34, 33, 18, 19), (35, 5, 4, 34), (35, 34, 19, 20), (36, 6, 5, 35), (36, 35, 20, 21), (37, 7, 6, 36), (37, 36, 21, 22), (38, 8, 7, 37), (38, 37, 22, 23), (39, 9, 8, 38), (39, 38, 23, 24), (40, 10, 9, 39), (40, 39, 24, 25), (41, 11, 10, 40), (41, 40, 25, 26), (42, 12, 11, 41), (42, 41, 26, 27), (43, 13, 12, 42), (43, 42, 27, 28), (44, 14, 13, 43), (44, 43, 28, 29), (55, 45, 14, 44), (55, 44, 29, 50), (56, 46, 45, 55), (56, 55, 50, 51), (57, 47, 46, 56), (57, 56, 51, 52), (58, 48, 47, 57), (58, 57, 52, 53), (59, 49, 48, 58), (59, 58, 53, 54), (61, 60, 0, 1), (62, 61, 1, 2), (63, 62, 2, 3), (64, 63, 3, 4), (65, 64, 4, 5), (66, 65, 5, 6), (67, 66, 6, 7), (68, 67, 7, 8), (69, 68, 8, 9), (70, 69, 9, 10), (71, 70, 10, 11), (72, 71, 11, 12), (73, 72, 12, 13), (74, 73, 13, 14), (60, 75, 30, 0), (61, 76, 75, 60), (62, 77, 76, 61), (63, 78, 77, 62), (64, 79, 78, 63), (65, 80, 79, 64), (66, 81, 80, 65), (67, 82, 81, 66), (68, 83, 82, 67), (69, 84, 83, 68), (70, 85, 84, 69), (71, 86, 85, 70), (72, 87, 86, 71), (73, 88, 87, 72), (74, 89, 88, 73), (91, 90, 75, 76), (92, 91, 76, 77), (93, 92, 77, 78), (94, 93, 78, 79), (95, 94, 79, 80), (96, 95, 80, 81), (97, 96, 81, 82), (98, 97, 82, 83), (99, 98, 83, 84), (100, 99, 84, 85), (101, 100, 85, 86), (102, 101, 86, 87), (103, 102, 87, 88), (104, 103, 88, 89), (105, 74, 14, 45), (106, 105, 45, 46), (107, 106, 46, 47), (108, 107, 47, 48), (109, 108, 48, 49), (105, 110, 89, 74), (106, 111, 110, 105), (107, 112, 111, 106), (108, 113, 112, 107), (114, 109, 49, 59), (109, 114, 113, 108), (115, 104, 89, 110), (116, 115, 110, 111), (117, 116, 111, 112), (118, 117, 112, 113), (119, 118, 113, 114), (121, 16, 15, 120), (122, 17, 16, 121), (123, 18, 17, 122), (124, 19, 18, 123), (125, 20, 19, 124), (126, 21, 20, 125), (127, 22, 21, 126), (128, 23, 22, 127), (129, 24, 23, 128), (130, 25, 24, 129), (131, 26, 25, 130), (132, 27, 26, 131), (133, 28, 27, 132), (134, 29, 28, 133), (30, 135, 120, 15), (135, 136, 121, 120), (136, 137, 122, 121), (137, 138, 123, 122), (138, 139, 124, 123), (139, 140, 125, 124), (140, 141, 126, 125), (141, 142, 127, 126), (142, 143, 128, 127), (143, 144, 129, 128), (144, 145, 130, 129), (145, 146, 131, 130), (146, 147, 132, 131), (147, 148, 133, 132), (148, 149, 134, 133), (151, 136, 135, 150), (152, 137, 136, 151), (153, 138, 137, 152), (154, 139, 138, 153), (155, 140, 139, 154), (156, 141, 140, 155), (157, 142, 141, 156), (158, 143, 142, 157), (159, 144, 143, 158), (160, 145, 144, 159), (161, 146, 145, 160), (162, 147, 146, 161), (163, 148, 147, 162), (164, 149, 148, 163), (165, 50, 29, 134), (166, 51, 50, 165), (167, 52, 51, 166), (168, 53, 52, 167), (169, 54, 53, 168), (149, 170, 165, 134), (170, 171, 166, 165), (171, 172, 167, 166), (172, 173, 168, 167), (174, 59, 54, 169), (173, 174, 169, 168), (175, 170, 149, 164), (176, 171, 170, 175), (177, 172, 171, 176), (178, 173, 172, 177), (179, 174, 173, 178), (75, 180, 135, 30), (90, 195, 180, 75), (91, 196, 195, 90), (195, 196, 181, 180), (92, 197, 196, 91), (196, 197, 182, 181), (93, 198, 197, 92), (197, 198, 183, 182), (94, 199, 198, 93), (198, 199, 184, 183), (95, 200, 199, 94), (199, 200, 185, 184), (96, 201, 200, 95), (200, 201, 186, 185), (97, 202, 201, 96), (201, 202, 187, 186), (98, 203, 202, 97), (202, 203, 188, 187), (99, 204, 203, 98), (203, 204, 189, 188), (100, 205, 204, 99), (204, 205, 190, 189), (101, 206, 205, 100), (205, 206, 191, 190), (102, 207, 206, 101), (206, 207, 192, 191), (103, 208, 207, 102), (207, 208, 193, 192), (104, 209, 208, 103), (208, 209, 194, 193), (180, 210, 150, 135), (181, 211, 210, 180), (210, 211, 151, 150), (182, 212, 211, 181), (211, 212, 152, 151), (183, 213, 212, 182), (212, 213, 153, 152), (184, 214, 213, 183), (213, 214, 154, 153), (185, 215, 214, 184), (214, 215, 155, 154), (186, 216, 215, 185), (215, 216, 156, 155), (187, 217, 216, 186), (216, 217, 157, 156), (188, 218, 217, 187), (217, 218, 158, 157), (189, 219, 218, 188), (218, 219, 159, 158), (190, 220, 219, 189), (219, 220, 160, 159), (191, 221, 220, 190), (220, 221, 161, 160), (192, 222, 221, 191), (221, 222, 162, 161), (193, 223, 222, 192), (222, 223, 163, 162), (194, 224, 223, 193), (223, 224, 164, 163), (229, 114, 59, 174), (115, 230, 209, 104), (209, 230, 225, 194), (116, 231, 230, 115), (230, 231, 226, 225), (117, 232, 231, 116), (231, 232, 227, 226), (118, 233, 232, 117), (232, 233, 228, 227), (234, 119, 114, 229), (119, 234, 233, 118), (233, 234, 229, 228), (225, 235, 224, 194), (224, 235, 175, 164), (226, 236, 235, 225), (235, 236, 176, 175), (227, 237, 236, 226), (236, 237, 177, 176), (228, 238, 237, 227), (237, 238, 178, 177), (239, 229, 174, 179), (229, 239, 238, 228), (238, 239, 179, 178), (246, 245, 240, 241), (247, 246, 241, 242), (248, 247, 242, 243), (249, 248, 243, 244), (256, 241, 240, 255), (256, 255, 250, 251), (257, 242, 241, 256), (257, 256, 251, 252), (258, 243, 242, 257), (258, 257, 252, 253), (259, 244, 243, 258), (259, 258, 253, 254), (245, 260, 255, 240), (267, 266, 261, 262), (267, 251, 250, 266), (268, 267, 262, 263), (268, 252, 251, 267), (269, 268, 263, 264), (269, 253, 252, 268), (270, 269, 264, 265), (270, 254, 253, 269), (255, 271, 266, 250), (260, 272, 271, 255), (279, 262, 261, 278), (279, 278, 273, 274), (280, 263, 262, 279), (280, 279, 274, 275), (281, 264, 263, 280), (281, 280, 275, 276), (282, 265, 264, 281), (282, 281, 276, 277), (266, 283, 278, 261), (271, 284, 283, 266), (272, 285, 284, 271), (287, 274, 273, 286), (288, 275, 274, 287), (289, 276, 275, 288), (290, 277, 276, 289), (278, 291, 286, 273), (283, 292, 291, 278), (284, 293, 292, 283), (285, 294, 293, 284), (300, 249, 244, 295), (301, 300, 295, 296), (302, 301, 296, 297), (303, 302, 297, 298), (304, 303, 298, 299), (310, 295, 244, 259), (310, 259, 254, 305), (311, 296, 295, 310), (311, 310, 305, 306), (312, 297, 296, 311), (312, 311, 306, 307), (313, 298, 297, 312), (313, 312, 307, 308), (314, 299, 298, 313), (314, 313, 308, 309), (315, 304, 299, 314), (321, 270, 265, 316), (321, 305, 254, 270), (322, 321, 316, 317), (322, 306, 305, 321), (323, 322, 317, 318), (323, 307, 306, 322), (324, 323, 318, 319), (324, 308, 307, 323), (325, 324, 319, 320), (325, 309, 308, 324), (326, 314, 309, 325), (327, 315, 314, 326), (333, 316, 265, 282), (333, 282, 277, 328), (334, 317, 316, 333), (334, 333, 328, 329), (335, 318, 317, 334), (335, 334, 329, 330), (336, 319, 318, 335), (336, 335, 330, 331), (337, 320, 319, 336), (337, 336, 331, 332), (338, 325, 320, 337), (339, 326, 325, 338), (340, 327, 326, 339), (341, 328, 277, 290), (342, 329, 328, 341), (343, 330, 329, 342), (344, 331, 330, 343), (345, 332, 331, 344), (346, 337, 332, 345), (347, 338, 337, 346), (348, 339, 338, 347), (349, 340, 339, 348), (351, 350, 245, 246), (352, 351, 246, 247), (353, 352, 247, 248), (354, 353, 248, 249), (356, 355, 350, 351), (357, 356, 351, 352), (358, 357, 352, 353), (359, 358, 353, 354), (350, 360, 260, 245), (355, 361, 360, 350), (356, 362, 361, 355), (357, 363, 362, 356), (358, 364, 363, 357), (359, 365, 364, 358), (367, 366, 361, 362), (368, 367, 362, 363), (369, 368, 363, 364), (370, 369, 364, 365), (360, 371, 272, 260), (361, 372, 371, 360), (366, 373, 372, 361), (367, 374, 373, 366), (368, 375, 374, 367), (369, 376, 375, 368), (370, 377, 376, 369), (379, 378, 373, 374), (380, 379, 374, 375), (381, 380, 375, 376), (382, 381, 376, 377), (371, 383, 285, 272), (372, 384, 383, 371), (373, 385, 384, 372), (378, 386, 385, 373), (379, 387, 386, 378), (380, 388, 387, 379), (381, 389, 388, 380), (382, 390, 389, 381), (392, 391, 386, 387), (393, 392, 387, 388), (394, 393, 388, 389), (395, 394, 389, 390), (383, 396, 294, 285), (384, 397, 396, 383), (385, 398, 397, 384), (386, 399, 398, 385), (391, 400, 399, 386), (392, 401, 400, 391), (393, 402, 401, 392), (394, 403, 402, 393), (395, 404, 403, 394), (405, 354, 249, 300), (406, 405, 300, 301), (407, 406, 301, 302), (408, 407, 302, 303), (409, 408, 303, 304), (410, 359, 354, 405), (411, 410, 405, 406), (412, 411, 406, 407), (413, 412, 407, 408), (414, 413, 408, 409), (415, 409, 304, 315), (410, 416, 365, 359), (411, 417, 416, 410), (412, 418, 417, 411), (413, 419, 418, 412), (420, 414, 409, 415), (414, 420, 419, 413), (421, 370, 365, 416), (422, 421, 416, 417), (423, 422, 417, 418), (424, 423, 418, 419), (425, 424, 419, 420), (426, 415, 315, 327), (427, 420, 415, 426), (421, 428, 377, 370), (422, 429, 428, 421), (423, 430, 429, 422), (424, 431, 430, 423), (432, 425, 420, 427), (425, 432, 431, 424), (433, 382, 377, 428), (434, 433, 428, 429), (435, 434, 429, 430), (436, 435, 430, 431), (437, 436, 431, 432), (438, 426, 327, 340), (439, 427, 426, 438), (440, 432, 427, 439), (433, 441, 390, 382), (434, 442, 441, 433), (435, 443, 442, 434), (436, 444, 443, 435), (445, 437, 432, 440), (437, 445, 444, 436), (446, 395, 390, 441), (447, 446, 441, 442), (448, 447, 442, 443), (449, 448, 443, 444), (450, 449, 444, 445), (451, 438, 340, 349), (452, 439, 438, 451), (453, 440, 439, 452), (454, 445, 440, 453), (446, 455, 404, 395), (447, 456, 455, 446), (448, 457, 456, 447), (449, 458, 457, 448), (450, 459, 458, 449), (459, 450, 445, 454), (461, 287, 286, 460), (462, 288, 287, 461), (463, 289, 288, 462), (464, 290, 289, 463), (291, 465, 460, 286), (292, 466, 465, 291), (293, 467, 466, 292), (294, 468, 467, 293), (470, 461, 460, 469), (471, 462, 461, 470), (472, 463, 462, 471), (473, 464, 463, 472), (465, 474, 469, 460), (474, 475, 470, 469), (475, 476, 471, 470), (476, 477, 472, 471), (477, 478, 473, 472), (466, 479, 474, 465), (467, 480, 479, 466), (468, 481, 480, 467), (483, 475, 474, 482), (484, 476, 475, 483), (485, 477, 476, 484), (486, 478, 477, 485), (479, 487, 482, 474), (487, 488, 483, 482), (488, 489, 484, 483), (489, 490, 485, 484), (490, 491, 486, 485), (480, 492, 487, 479), (481, 493, 492, 480), (495, 488, 487, 494), (496, 489, 488, 495), (497, 490, 489, 496), (498, 491, 490, 497), (492, 499, 494, 487), (499, 500, 495, 494), (500, 501, 496, 495), (501, 502, 497, 496), (502, 503, 498, 497), (493, 504, 499, 492), (506, 500, 499, 505), (507, 501, 500, 506), (508, 502, 501, 507), (509, 503, 502, 508), (504, 510, 505, 499), (510, 511, 506, 505), (511, 512, 507, 506), (512, 513, 508, 507), (513, 514, 509, 508), (515, 341, 290, 464), (516, 342, 341, 515), (517, 343, 342, 516), (518, 344, 343, 517), (519, 345, 344, 518), (520, 346, 345, 519), (521, 347, 346, 520), (522, 348, 347, 521), (523, 349, 348, 522), (524, 515, 464, 473), (525, 516, 515, 524), (526, 517, 516, 525), (527, 518, 517, 526), (528, 519, 518, 527), (478, 529, 524, 473), (529, 530, 525, 524), (530, 531, 526, 525), (531, 532, 527, 526), (533, 520, 519, 528), (532, 533, 528, 527), (534, 521, 520, 533), (535, 522, 521, 534), (536, 523, 522, 535), (537, 529, 478, 486), (538, 530, 529, 537), (539, 531, 530, 538), (540, 532, 531, 539), (541, 533, 532, 540), (491, 542, 537, 486), (542, 543, 538, 537), (543, 544, 539, 538), (544, 545, 540, 539), (546, 534, 533, 541), (545, 546, 541, 540), (547, 535, 534, 546), (548, 536, 535, 547), (549, 542, 491, 498), (550, 543, 542, 549), (551, 544, 543, 550), (552, 545, 544, 551), (553, 546, 545, 552), (503, 554, 549, 498), (554, 555, 550, 549), (555, 556, 551, 550), (556, 557, 552, 551), (558, 547, 546, 553), (557, 558, 553, 552), (559, 548, 547, 558), (560, 554, 503, 509), (561, 555, 554, 560), (562, 556, 555, 561), (563, 557, 556, 562), (564, 558, 557, 563), (514, 565, 560, 509), (565, 566, 561, 560), (566, 567, 562, 561), (567, 568, 563, 562), (568, 569, 564, 563), (569, 559, 558, 564), (396, 570, 468, 294), (397, 571, 570, 396), (398, 572, 571, 397), (399, 573, 572, 398), (400, 574, 573, 399), (401, 575, 574, 400), (402, 576, 575, 401), (403, 577, 576, 402), (404, 578, 577, 403), (570, 579, 481, 468), (571, 580, 579, 570), (572, 581, 580, 571), (573, 582, 581, 572), (574, 587, 582, 573), (575, 588, 587, 574), (587, 588, 583, 582), (576, 589, 588, 575), (588, 589, 584, 583), (577, 590, 589, 576), (589, 590, 585, 584), (578, 591, 590, 577), (590, 591, 586, 585), (579, 592, 493, 481), (580, 593, 592, 579), (581, 594, 593, 580), (582, 599, 594, 581), (583, 600, 599, 582), (599, 600, 595, 594), (584, 601, 600, 583), (600, 601, 596, 595), (585, 602, 601, 584), (601, 602, 597, 596), (586, 603, 602, 585), (602, 603, 598, 597), (592, 604, 504, 493), (593, 605, 604, 592), (594, 610, 605, 593), (595, 611, 610, 594), (610, 611, 606, 605), (596, 612, 611, 595), (611, 612, 607, 606), (597, 613, 612, 596), (612, 613, 608, 607), (598, 614, 613, 597), (613, 614, 609, 608), (604, 615, 510, 504), (615, 616, 511, 510), (616, 617, 512, 511), (617, 618, 513, 512), (618, 619, 514, 513), (605, 620, 615, 604), (620, 621, 616, 615), (606, 621, 620, 605), (621, 622, 617, 616), (607, 622, 621, 606), (622, 623, 618, 617), (608, 623, 622, 607), (623, 624, 619, 618), (609, 624, 623, 608), (625, 451, 349, 523), (626, 452, 451, 625), (627, 453, 452, 626), (628, 454, 453, 627), (455, 629, 578, 404), (456, 630, 629, 455), (457, 631, 630, 456), (458, 632, 631, 457), (633, 459, 454, 628), (459, 633, 632, 458), (634, 625, 523, 536), (635, 626, 625, 634), (636, 627, 626, 635), (641, 628, 627, 636), (629, 642, 591, 578), (591, 642, 637, 586), (630, 643, 642, 629), (642, 643, 638, 637), (631, 644, 643, 630), (643, 644, 639, 638), (632, 645, 644, 631), (644, 645, 640, 639), (633, 646, 645, 632), (646, 633, 628, 641), (645, 646, 641, 640), (647, 634, 536, 548), (648, 635, 634, 647), (653, 636, 635, 648), (637, 654, 603, 586), (603, 654, 649, 598), (638, 655, 654, 637), (654, 655, 650, 649), (639, 656, 655, 638), (655, 656, 651, 650), (640, 657, 656, 639), (656, 657, 652, 651), (658, 641, 636, 653), (641, 658, 657, 640), (657, 658, 653, 652), (659, 647, 548, 559), (664, 648, 647, 659), (649, 665, 614, 598), (614, 665, 660, 609), (650, 666, 665, 649), (665, 666, 661, 660), (651, 667, 666, 650), (666, 667, 662, 661), (652, 668, 667, 651), (667, 668, 663, 662), (669, 653, 648, 664), (653, 669, 668, 652), (668, 669, 664, 663), (619, 670, 565, 514), (670, 671, 566, 565), (671, 672, 567, 566), (672, 673, 568, 567), (674, 659, 559, 569), (673, 674, 569, 568), (624, 675, 670, 619), (660, 675, 624, 609), (675, 676, 671, 670), (661, 676, 675, 660), (676, 677, 672, 671), (662, 677, 676, 661), (677, 678, 673, 672), (663, 678, 677, 662), (678, 679, 674, 673), (679, 664, 659, 674), (664, 679, 678, 663), (684, 683, 680, 681), (685, 684, 681, 682), (687, 686, 683, 684), (688, 687, 684, 685), (690, 681, 680, 689), (691, 682, 681, 690), (683, 692, 689, 680), (686, 693, 692, 683), (695, 690, 689, 694), (696, 691, 690, 695), (692, 697, 694, 689), (693, 698, 697, 692), (702, 685, 682, 699), (703, 702, 699, 700), (704, 703, 700, 701), (705, 688, 685, 702), (706, 705, 702, 703), (707, 706, 703, 704), (708, 699, 682, 691), (709, 700, 699, 708), (710, 701, 700, 709), (711, 704, 701, 710), (712, 707, 704, 711), (713, 708, 691, 696), (714, 709, 708, 713), (715, 710, 709, 714), (716, 711, 710, 715), (717, 712, 711, 716), (719, 718, 686, 687), (720, 719, 687, 688), (722, 721, 718, 719), (723, 722, 719, 720), (725, 724, 721, 722), (726, 725, 722, 723), (718, 727, 693, 686), (721, 728, 727, 718), (724, 729, 728, 721), (725, 730, 729, 724), (726, 731, 730, 725), (727, 732, 698, 693), (728, 733, 732, 727), (729, 734, 733, 728), (730, 735, 734, 729), (731, 736, 735, 730), (737, 720, 688, 705), (738, 737, 705, 706), (739, 738, 706, 707), (740, 723, 720, 737), (741, 740, 737, 738), (742, 741, 738, 739), (743, 726, 723, 740), (744, 743, 740, 741), (745, 744, 741, 742), (746, 739, 707, 712), (747, 742, 739, 746), (743, 748, 731, 726), (744, 749, 748, 743), (745, 750, 749, 744), (750, 745, 742, 747), (751, 746, 712, 717), (752, 747, 746, 751), (748, 753, 736, 731), (749, 754, 753, 748), (750, 755, 754, 749), (755, 750, 747, 752), (757, 695, 694, 756), (758, 696, 695, 757), (697, 759, 756, 694), (698, 760, 759, 697), (762, 757, 756, 761), (763, 758, 757, 762), (759, 764, 761, 756), (760, 765, 764, 759), (767, 762, 761, 766), (768, 763, 762, 767), (764, 769, 766, 761), (769, 770, 767, 766), (770, 771, 768, 767), (765, 772, 769, 764), (772, 773, 770, 769), (773, 774, 771, 770), (775, 713, 696, 758), (776, 714, 713, 775), (777, 715, 714, 776), (778, 716, 715, 777), (779, 717, 716, 778), (780, 775, 758, 763), (781, 776, 775, 780), (782, 777, 776, 781), (783, 778, 777, 782), (784, 779, 778, 783), (785, 780, 763, 768), (786, 781, 780, 785), (787, 782, 781, 786), (771, 788, 785, 768), (788, 789, 786, 785), (789, 790, 787, 786), (790, 783, 782, 787), (774, 791, 788, 771), (791, 792, 789, 788), (792, 793, 790, 789), (793, 784, 783, 790), (732, 794, 760, 698), (733, 795, 794, 732), (734, 796, 795, 733), (735, 797, 796, 734), (736, 798, 797, 735), (794, 799, 765, 760), (795, 800, 799, 794), (796, 801, 800, 795), (797, 802, 801, 796), (798, 803, 802, 797), (799, 804, 772, 765), (804, 805, 773, 772), (805, 806, 774, 773), (800, 807, 804, 799), (807, 808, 805, 804), (808, 809, 806, 805), (801, 810, 807, 800), (810, 811, 808, 807), (802, 811, 810, 801), (811, 812, 809, 808), (803, 812, 811, 802), (813, 751, 717, 779), (814, 752, 751, 813), (753, 815, 798, 736), (754, 816, 815, 753), (755, 817, 816, 754), (817, 755, 752, 814), (818, 813, 779, 784), (819, 814, 813, 818), (815, 820, 803, 798), (816, 821, 820, 815), (817, 822, 821, 816), (822, 817, 814, 819), (806, 823, 791, 774), (823, 824, 792, 791), (824, 825, 793, 792), (825, 818, 784, 793), (809, 826, 823, 806), (826, 827, 824, 823), (827, 828, 825, 824), (828, 819, 818, 825), (812, 829, 826, 809), (820, 829, 812, 803), (829, 830, 827, 826), (821, 830, 829, 820), (830, 831, 828, 827), (822, 831, 830, 821), (831, 822, 819, 828), (836, 833, 832, 835), (837, 834, 833, 836), (839, 836, 835, 838), (840, 837, 836, 839), (842, 841, 832, 833), (843, 842, 833, 834), (835, 832, 841, 844), (838, 835, 844, 845), (847, 846, 841, 842), (848, 847, 842, 843), (844, 841, 846, 849), (845, 844, 849, 850), (854, 851, 834, 837), (855, 852, 851, 854), (856, 853, 852, 855), (857, 854, 837, 840), (858, 855, 854, 857), (859, 856, 855, 858), (860, 843, 834, 851), (861, 860, 851, 852), (862, 861, 852, 853), (863, 856, 853, 862), (864, 859, 856, 863), (865, 848, 843, 860), (866, 865, 860, 861), (867, 866, 861, 862), (868, 863, 862, 867), (869, 864, 863, 868), (871, 839, 838, 870), (872, 840, 839, 871), (874, 871, 870, 873), (875, 872, 871, 874), (877, 874, 873, 876), (878, 875, 874, 877), (870, 838, 845, 879), (873, 870, 879, 880), (876, 873, 880, 881), (877, 876, 881, 882), (878, 877, 882, 883), (879, 845, 850, 884), (880, 879, 884, 885), (881, 880, 885, 886), (882, 881, 886, 887), (883, 882, 887, 888), (889, 857, 840, 872), (890, 858, 857, 889), (891, 859, 858, 890), (892, 889, 872, 875), (893, 890, 889, 892), (894, 891, 890, 893), (895, 892, 875, 878), (896, 893, 892, 895), (897, 894, 893, 896), (898, 891, 859, 864), (899, 894, 891, 898), (895, 878, 883, 900), (896, 895, 900, 901), (897, 896, 901, 902), (902, 897, 894, 899), (903, 898, 864, 869), (904, 899, 898, 903), (900, 883, 888, 905), (901, 900, 905, 906), (902, 901, 906, 907), (907, 902, 899, 904), (909, 908, 846, 847), (910, 909, 847, 848), (849, 846, 908, 911), (850, 849, 911, 912), (914, 913, 908, 909), (915, 914, 909, 910), (911, 908, 913, 916), (912, 911, 916, 917), (919, 918, 913, 914), (920, 919, 914, 915), (916, 913, 918, 921), (921, 918, 919, 922), (922, 919, 920, 923), (917, 916, 921, 924), (924, 921, 922, 925), (925, 922, 923, 926), (927, 910, 848, 865), (928, 927, 865, 866), (929, 928, 866, 867), (930, 868, 867, 929), (931, 869, 868, 930), (932, 915, 910, 927), (933, 932, 927, 928), (934, 933, 928, 929), (935, 930, 929, 934), (936, 931, 930, 935), (937, 920, 915, 932), (938, 937, 932, 933), (939, 938, 933, 934), (923, 920, 937, 940), (940, 937, 938, 941), (941, 938, 939, 942), (942, 935, 934, 939), (926, 923, 940, 943), (943, 940, 941, 944), (944, 941, 942, 945), (945, 936, 935, 942), (884, 850, 912, 946), (885, 884, 946, 947), (886, 885, 947, 948), (887, 886, 948, 949), (888, 887, 949, 950), (946, 912, 917, 951), (947, 946, 951, 952), (948, 947, 952, 953), (949, 948, 953, 954), (950, 949, 954, 955), (951, 917, 924, 956), (956, 924, 925, 957), (957, 925, 926, 958), (952, 951, 956, 959), (959, 956, 957, 960), (960, 957, 958, 961), (953, 952, 959, 962), (962, 959, 960, 963), (954, 953, 962, 963), (963, 960, 961, 964), (955, 954, 963, 964), (965, 903, 869, 931), (966, 904, 903, 965), (905, 888, 950, 967), (906, 905, 967, 968), (907, 906, 968, 969), (969, 907, 904, 966), (970, 965, 931, 936), (971, 966, 965, 970), (967, 950, 955, 972), (968, 967, 972, 973), (969, 968, 973, 974), (974, 969, 966, 971), (958, 926, 943, 975), (975, 943, 944, 976), (976, 944, 945, 977), (977, 970, 936, 945), (961, 958, 975, 978), (978, 975, 976, 979), (979, 976, 977, 980), (980, 971, 970, 977), (964, 961, 978, 981), (972, 955, 964, 981), (981, 978, 979, 982), (973, 972, 981, 982), (982, 979, 980, 983), (974, 973, 982, 983), (983, 974, 971, 980)])
me_cylinder.polygons.foreach_set('material_index', [0, 0, 0, 0, 0, 0, 0, 0, 0, 0, 0, 0, 0, 0, 0, 0, 0, 0, 0, 0, 0, 0, 0, 0, 0, 0, 0, 0, 0, 0, 0, 0, 0, 0, 0, 0, 0, 0, 0, 0, 0, 0, 0, 0, 0, 0, 0, 0, 0, 0, 0, 0, 0, 0, 0, 0, 0, 0, 0, 0, 0, 0, 0, 0, 0, 0, 0, 0, 0, 0, 0, 0, 0, 0, 0, 0, 0, 0, 0, 0, 0, 0, 0, 0, 0, 0, 0, 0, 0, 0, 0, 0, 0, 0, 0, 0, 0, 0, 0, 0, 0, 0, 0, 0, 0, 0, 0, 0, 0, 0, 0, 0, 0, 0, 0, 0, 0, 0, 0, 0, 0, 0, 0, 0, 0, 0, 0, 0, 0, 0, 0, 0, 0, 0, 0, 0, 0, 0, 0, 0, 0, 0, 0, 0, 0, 0, 0, 0, 0, 0, 0, 0, 0, 0, 0, 0, 0, 0, 0, 0, 0, 0, 0, 0, 0, 0, 0, 0, 0, 0, 0, 0, 0, 0, 0, 0, 0, 0, 0, 0, 0, 0, 0, 0, 0, 0, 0, 0, 0, 0, 0, 0, 0, 0, 0, 0, 0, 0, 0, 0, 0, 0, 0, 0, 0, 0, 0, 0, 0, 0, 0, 0, 0, 0, 0, 0, 0, 0, 0, 0, 0, 0, 0, 0, 0, 0, 0, 0, 0, 0, 0, 0, 0, 0, 0, 0, 0, 0, 0, 0, 0, 0, 0, 0, 0, 0, 0, 0, 0, 0, 0, 0, 0, 0, 0, 0, 0, 0, 0, 0, 0, 0, 0, 0, 0, 0, 0, 0, 0, 0, 0, 0, 0, 0, 0, 0, 0, 0, 0, 0, 0, 0, 0, 0, 0, 0, 0, 0, 0, 0, 0, 0, 0, 0, 0, 0, 0, 0, 0, 0, 0, 0, 0, 0, 0, 0, 0, 0, 0, 0, 0, 0, 0, 0, 0, 0, 0, 0, 0, 0, 0, 0, 0, 0, 0, 0, 0, 0, 0, 0, 0, 0, 0, 0, 0, 0, 0, 0, 0, 0, 0, 0, 0, 0, 0, 0, 0, 0, 0, 0, 0, 0, 0, 0, 0, 0, 0, 0, 0, 0, 0, 0, 0, 0, 0, 0, 0, 0, 0, 0, 0, 0, 0, 0, 0, 0, 0, 0, 0, 0, 0, 0, 0, 0, 0, 0, 0, 0, 0, 0, 0, 0, 0, 0, 0, 0, 0, 0, 0, 0, 0, 0, 0, 0, 0, 0, 0, 0, 0, 0, 0, 0, 0, 0, 0, 0, 0, 0, 0, 0, 0, 0, 0, 0, 0, 0, 0, 0, 0, 0, 0, 0, 0, 0, 0, 0, 0, 0, 0, 0, 0, 0, 0, 0, 0, 0, 0, 0, 0, 0, 0, 0, 0, 0, 0, 0, 0, 0, 0, 0, 0, 0, 0, 0, 0, 0, 0, 0, 0, 0, 0, 0, 0, 0, 0, 0, 0, 0, 0, 0, 0, 0, 0, 0, 0, 0, 0, 0, 0, 0, 0, 0, 0, 0, 0, 0, 0, 0, 0, 0, 0, 0, 0, 0, 0, 0, 0, 0, 0, 0, 0, 0, 0, 0, 0, 0, 0, 0, 0, 0, 0, 0, 0, 0, 0, 0, 0, 0, 0, 0, 0, 0, 0, 0, 0, 0, 0, 0, 0, 0, 0, 0, 0, 0, 0, 0, 0, 0, 0, 0, 0, 0, 0, 0, 0, 0, 0, 0, 0, 0, 0, 0, 0, 0, 0, 0, 0, 0, 0, 0, 0, 0, 0, 0, 0, 0, 0, 0, 0, 0, 0, 0, 0, 0, 0, 0, 0, 0, 0, 0, 0, 0, 0, 0, 0, 0, 0, 0, 0, 0, 0, 0, 0, 0, 0, 0, 0, 0, 0, 0, 0, 0, 0, 0, 0, 0, 0, 0, 0, 0, 0, 0, 0, 0, 0, 0, 0, 0, 0, 0, 0, 0, 0, 0, 0, 0, 0, 0, 0, 0, 0, 0, 0, 0, 0, 0, 0, 0, 0, 0, 0, 0, 0, 0, 0, 0, 0, 0, 0, 0, 0, 0, 0, 0, 0, 0, 0, 0, 0, 0, 0, 0, 0, 0, 0, 0, 1, 1, 1, 1, 1, 1, 1, 1, 1, 1, 1, 1, 1, 1, 1, 1, 1, 1, 1, 1, 1, 1, 1, 1, 1, 1, 1, 1, 1, 1, 1, 1, 1, 1, 1, 1, 1, 1, 1, 1, 1, 1, 1, 1, 1, 1, 1, 1, 1, 1, 1, 1, 1, 1, 1, 1, 1, 1, 1, 1, 1, 1, 1, 1, 1, 1, 1, 1, 1, 1, 1, 1, 1, 1, 1, 1, 1, 1, 1, 1, 1, 1, 1, 1, 1, 1, 1, 1, 1, 1, 1, 1, 1, 1, 1, 1, 1, 1, 1, 1, 1, 1, 1, 1, 1, 1, 1, 1, 1, 1, 1, 1, 1, 1, 1, 1, 1, 1, 1, 1, 1, 1, 1, 1, 1, 1, 1, 1, 1, 1, 1, 1, 1, 1, 1, 1, 1, 1, 1, 1, 1, 1, 1, 1, 1, 1, 1, 1, 1, 1, 2, 2, 2, 2, 2, 2, 2, 2, 2, 2, 2, 2, 2, 2, 2, 2, 2, 2, 2, 2, 2, 2, 2, 2, 2, 2, 2, 2, 2, 2, 2, 2, 2, 2, 2, 2, 2, 2, 2, 2, 2, 2, 2, 2, 2, 2, 2, 2, 2, 2, 2, 2, 2, 2, 2, 2, 2, 2, 2, 2, 2, 2, 2, 2, 2, 2, 2, 2, 2, 2, 2, 2, 2, 2, 2, 2, 2, 2, 2, 2, 2, 2, 2, 2, 2, 2, 2, 2, 2, 2, 2, 2, 2, 2, 2, 2, 2, 2, 2, 2, 2, 2, 2, 2, 2, 2, 2, 2, 2, 2, 2, 2, 2, 2, 2, 2, 2, 2, 2, 2, 2, 2, 2, 2, 2, 2, 2, 2, 2, 2, 2, 2, 2, 2, 2, 2, 2, 2, 2, 2, 2, 2, 2, 2, 2, 2, 2, 2, 2, 2])
me_cylinder.materials.append(mat_material_004)
me_cylinder.materials.append(mat_material)
me_cylinder.materials.append(mat_material_002)
me_cylinder.use_remesh_fix_poles = True
me_cylinder.use_remesh_preserve_attributes = False
me_cylinder.update()

# ---- objects
ob_cylinder = bpy.data.objects.new('Cylinder', me_cylinder)

# ---- transforms, parenting, visibility, modifiers, constraints
ob_cylinder.location = (0.0004055, 2.386e-07, 3.379)
ob_cylinder.rotation_euler = (0.0, 0.5613, 0.0)
ob_cylinder.scale = (0.08953, 0.08953, 0.06938)

# ---- collection membership
col_collection.objects.link(ob_cylinder)

# ---- scene / render settings (as saved in the file)
scene.frame_start = 1; scene.frame_end = 250; scene.frame_set(1)
scene.render.engine = 'BLENDER_EEVEE_NEXT'
scene.cycles.sampling_pattern = 'TABULATED_SOBOL'
scene.cycles.use_light_tree = False
scene.view_settings.view_transform = 'Filmic'
bpy.context.view_layer.update()

# ---- added for rendering (the .blend has no active camera and no usable light): camera, sun
cam_auto = bpy.data.cameras.new('AutoCamera')
cam_auto.lens = 50.0
cam_auto.sensor_width = 36.0
cam_auto.clip_end = 1000.0
ob_auto_camera = bpy.data.objects.new('AutoCamera', cam_auto)
scene.collection.objects.link(ob_auto_camera)
ob_auto_camera.location = (1.45519, -1.94318, 4.41341)
ob_auto_camera.rotation_euler = (1.09748, -7.21219e-08, 0.694738)
scene.camera = ob_auto_camera
light_auto_sun = bpy.data.lights.new('AutoSun', 'SUN')
light_auto_sun.energy = 3.0
light_auto_sun.angle = 0.0523599
ob_auto_sun = bpy.data.objects.new('AutoSun', light_auto_sun)
scene.collection.objects.link(ob_auto_sun)
ob_auto_sun.rotation_euler = (0.872665, 0.174533, 0.523599)
bpy.context.view_layer.update()
